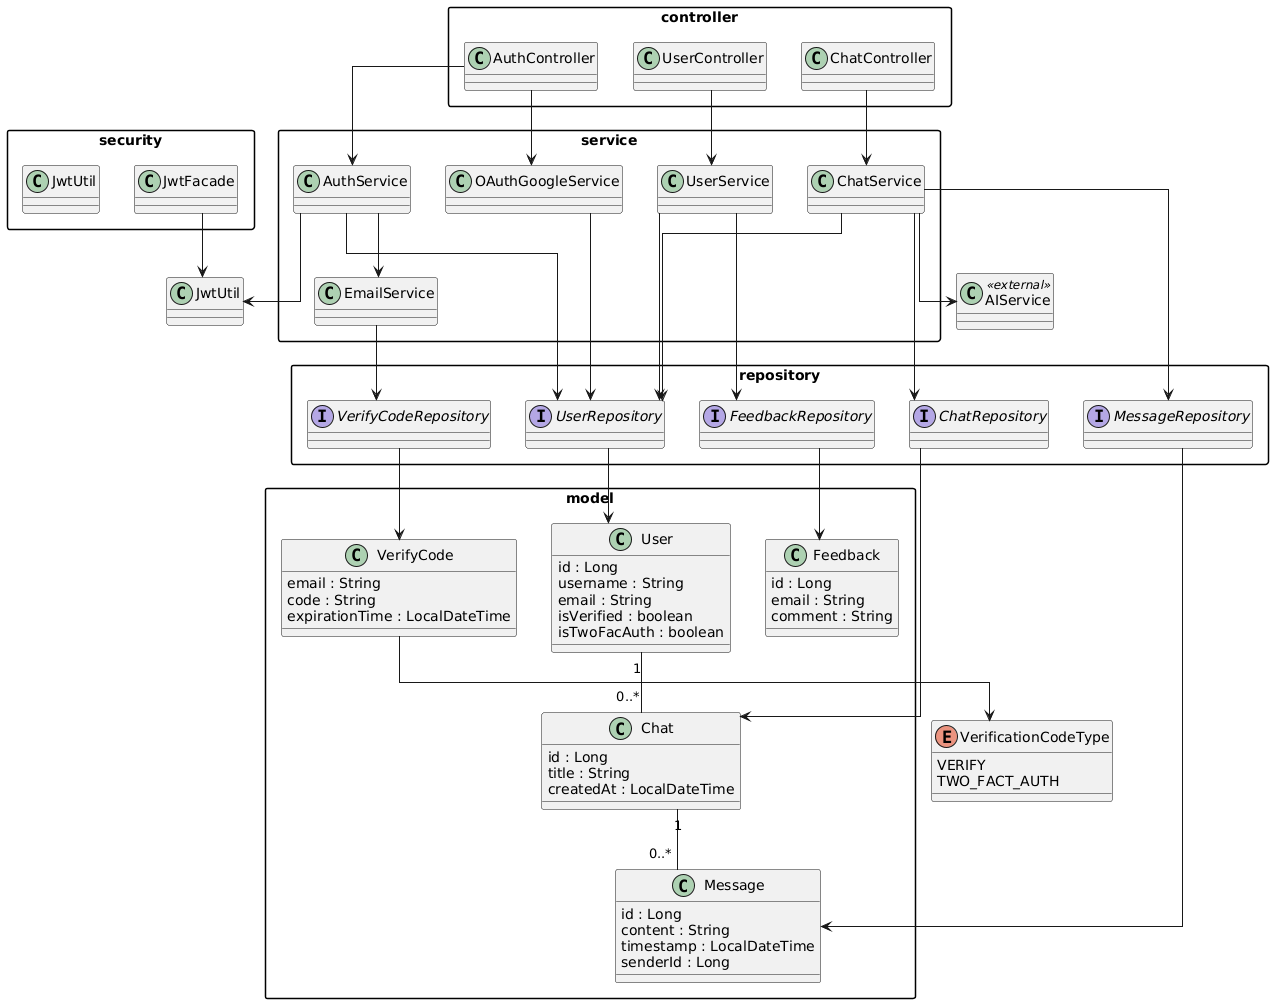

The diagram above was rendered by PlantUML. Its source (embedded in the PNG):
@startuml
skinparam linetype ortho
skinparam packageStyle rectangle

' =========================
' DOMAIN MODELS
' =========================
package "model" {

  class User {
    id : Long
    username : String
    email : String
    isVerified : boolean
    isTwoFacAuth : boolean
  }

  class Chat {
    id : Long
    title : String
    createdAt : LocalDateTime
  }

  class Message {
    id : Long
    content : String
    timestamp : LocalDateTime
    senderId : Long
  }

  class Feedback {
    id : Long
    email : String
    comment : String
  }

  class VerifyCode {
    email : String
    code : String
    expirationTime : LocalDateTime
  }
}

enum VerificationCodeType {
  VERIFY
  TWO_FACT_AUTH
}

User "1" -- "0..*" Chat
Chat "1" -- "0..*" Message
VerifyCode --> VerificationCodeType

' =========================
' REPOSITORIES
' =========================
package "repository" {
  interface UserRepository
  interface ChatRepository
  interface MessageRepository
  interface VerifyCodeRepository
  interface FeedbackRepository
}

UserRepository --> User
ChatRepository --> Chat
MessageRepository --> Message
VerifyCodeRepository --> VerifyCode
FeedbackRepository --> Feedback

' =========================
' SERVICES
' =========================
package "service" {
  class AuthService
  class UserService
  class ChatService
  class EmailService
  class OAuthGoogleService
}

class AIService <<external>>

AuthService --> UserRepository
AuthService --> EmailService
AuthService --> JwtUtil

UserService --> UserRepository
UserService --> FeedbackRepository

ChatService --> ChatRepository
ChatService --> MessageRepository
ChatService --> UserRepository
ChatService --> AIService

EmailService --> VerifyCodeRepository
OAuthGoogleService --> UserRepository

' =========================
' CONTROLLERS
' =========================
package "controller" {
  class AuthController
  class UserController
  class ChatController
}

AuthController --> AuthService
AuthController --> OAuthGoogleService
UserController --> UserService
ChatController --> ChatService

' =========================
' SECURITY
' =========================
package "security" {
  class JwtUtil
  class JwtFacade
}

JwtFacade --> JwtUtil
@enduml